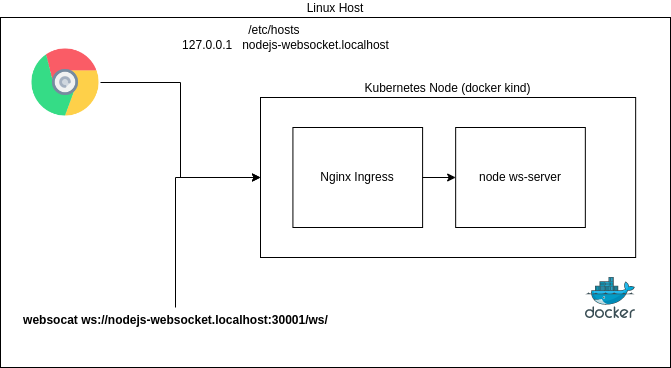

The diagram above was exported from draw.io. Its source (the exported page's mxGraphModel, read from the mxfile embedded in the PNG):
<mxGraphModel dx="1762" dy="716" grid="1" gridSize="10" guides="1" tooltips="1" connect="1" arrows="1" fold="1" page="1" pageScale="1" pageWidth="850" pageHeight="1100" math="0" shadow="0">
  <root>
    <mxCell id="0" />
    <mxCell id="1" parent="0" />
    <mxCell id="DPYFFd-7HjZqRyef1a2q-4" value="" style="group;labelPosition=center;verticalLabelPosition=top;align=center;verticalAlign=bottom;" vertex="1" connectable="0" parent="1">
      <mxGeometry x="70" y="50" width="670" height="350" as="geometry" />
    </mxCell>
    <mxCell id="DPYFFd-7HjZqRyef1a2q-3" value="Linux Host" style="rounded=0;whiteSpace=wrap;html=1;labelPosition=center;verticalLabelPosition=top;align=center;verticalAlign=bottom;" vertex="1" parent="DPYFFd-7HjZqRyef1a2q-4">
      <mxGeometry width="670" height="350" as="geometry" />
    </mxCell>
    <mxCell id="DPYFFd-7HjZqRyef1a2q-9" value="" style="group" vertex="1" connectable="0" parent="DPYFFd-7HjZqRyef1a2q-4">
      <mxGeometry x="260" y="80" width="375.16" height="160" as="geometry" />
    </mxCell>
    <mxCell id="DPYFFd-7HjZqRyef1a2q-2" value="Kubernetes Node (docker kind)" style="rounded=0;whiteSpace=wrap;html=1;labelPosition=center;verticalLabelPosition=top;align=center;verticalAlign=bottom;" vertex="1" parent="DPYFFd-7HjZqRyef1a2q-9">
      <mxGeometry width="375.16" height="160" as="geometry" />
    </mxCell>
    <mxCell id="DPYFFd-7HjZqRyef1a2q-1" value="Nginx Ingress" style="rounded=0;whiteSpace=wrap;html=1;" vertex="1" parent="DPYFFd-7HjZqRyef1a2q-9">
      <mxGeometry x="32.41806451612902" y="30" width="129.6774193548387" height="100" as="geometry" />
    </mxCell>
    <mxCell id="DPYFFd-7HjZqRyef1a2q-6" value="node ws-server" style="rounded=0;whiteSpace=wrap;html=1;" vertex="1" parent="DPYFFd-7HjZqRyef1a2q-9">
      <mxGeometry x="195.15806451612903" y="30" width="129.6774193548387" height="100" as="geometry" />
    </mxCell>
    <mxCell id="DPYFFd-7HjZqRyef1a2q-7" value="" style="edgeStyle=orthogonalEdgeStyle;rounded=0;orthogonalLoop=1;jettySize=auto;html=1;" edge="1" parent="DPYFFd-7HjZqRyef1a2q-9" source="DPYFFd-7HjZqRyef1a2q-1" target="DPYFFd-7HjZqRyef1a2q-6">
      <mxGeometry relative="1" as="geometry" />
    </mxCell>
    <mxCell id="DPYFFd-7HjZqRyef1a2q-11" style="edgeStyle=orthogonalEdgeStyle;rounded=0;orthogonalLoop=1;jettySize=auto;html=1;entryX=0;entryY=0.5;entryDx=0;entryDy=0;" edge="1" parent="DPYFFd-7HjZqRyef1a2q-4" source="DPYFFd-7HjZqRyef1a2q-5" target="DPYFFd-7HjZqRyef1a2q-2">
      <mxGeometry relative="1" as="geometry" />
    </mxCell>
    <mxCell id="DPYFFd-7HjZqRyef1a2q-5" value="&lt;div&gt;websocat ws://nodejs-websocket.localhost:30001/ws/&lt;/div&gt;&lt;div&gt;&lt;br&gt;&lt;/div&gt;" style="text;html=1;align=center;verticalAlign=middle;resizable=0;points=[];autosize=1;strokeColor=none;fillColor=none;fontStyle=1" vertex="1" parent="DPYFFd-7HjZqRyef1a2q-4">
      <mxGeometry x="10" y="290" width="330" height="40" as="geometry" />
    </mxCell>
    <mxCell id="DPYFFd-7HjZqRyef1a2q-15" style="edgeStyle=orthogonalEdgeStyle;rounded=0;orthogonalLoop=1;jettySize=auto;html=1;entryX=0;entryY=0.5;entryDx=0;entryDy=0;" edge="1" parent="DPYFFd-7HjZqRyef1a2q-4" source="DPYFFd-7HjZqRyef1a2q-12" target="DPYFFd-7HjZqRyef1a2q-2">
      <mxGeometry relative="1" as="geometry" />
    </mxCell>
    <mxCell id="DPYFFd-7HjZqRyef1a2q-12" value="" style="shape=image;html=1;verticalAlign=top;verticalLabelPosition=bottom;labelBackgroundColor=#ffffff;imageAspect=0;aspect=fixed;image=https://cdn2.iconfinder.com/data/icons/social-media-2189/48/17-Google_chrome-128.png" vertex="1" parent="DPYFFd-7HjZqRyef1a2q-4">
      <mxGeometry x="30" y="30" width="70" height="70" as="geometry" />
    </mxCell>
    <mxCell id="DPYFFd-7HjZqRyef1a2q-16" value="" style="sketch=0;aspect=fixed;html=1;points=[];align=center;image;fontSize=12;image=img/lib/mscae/Docker.svg;" vertex="1" parent="DPYFFd-7HjZqRyef1a2q-4">
      <mxGeometry x="585" y="260" width="50" height="41" as="geometry" />
    </mxCell>
    <mxCell id="DPYFFd-7HjZqRyef1a2q-18" value="/etc/hosts&amp;nbsp; &amp;nbsp; &amp;nbsp;&lt;b&gt; &lt;/b&gt;&amp;nbsp;&lt;br&gt;127.0.0.1&amp;nbsp; &amp;nbsp;nodejs-websocket.localhost" style="text;html=1;align=center;verticalAlign=middle;resizable=0;points=[];autosize=1;strokeColor=none;fillColor=none;textDirection=ltr;" vertex="1" parent="DPYFFd-7HjZqRyef1a2q-4">
      <mxGeometry x="170" width="230" height="40" as="geometry" />
    </mxCell>
  </root>
</mxGraphModel>